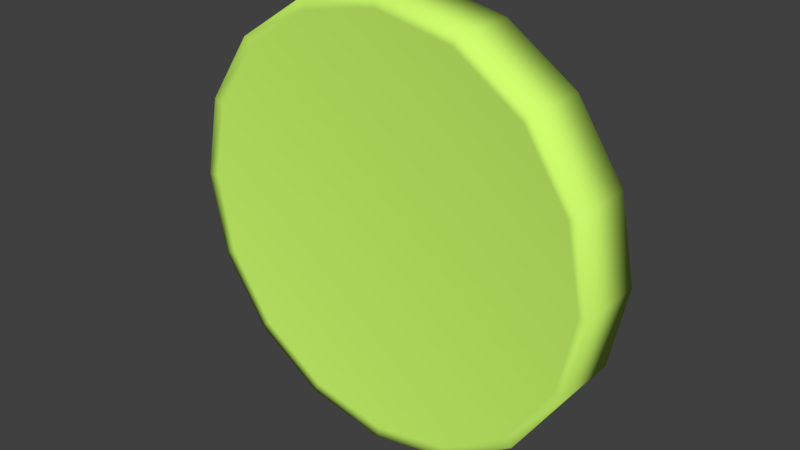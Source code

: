 # Source: Cucumber_grsh.blend  (saved by Blender 2.79.0; exported with 4.5.12 LTS)
import bpy
from mathutils import Matrix  # noqa: F401  (used for matrix-valued properties, if any)

bpy.ops.wm.read_factory_settings(use_empty=True)
scene = bpy.context.scene
scene.name = 'Scene'

# ---- collections
col_collection_1 = bpy.data.collections.new('Collection 1'); scene.collection.children.link(col_collection_1)

# ---- materials (node trees are filled in below, after node groups)
mat_cucumber = bpy.data.materials.new('Cucumber')
mat_cucumber.alpha_threshold = 0.0
mat_cucumber.roughness = 0.5

# ---- material node trees
mat_cucumber.use_nodes = True; mat_cucumber.node_tree.nodes.clear()
_N = mat_cucumber.node_tree.nodes; _L = mat_cucumber.node_tree.links
n0 = _N.new('ShaderNodeOutputMaterial'); n0.name = 'Material Output'; n0.location = (300, 300)
n1 = _N.new('ShaderNodeBsdfPrincipled'); n1.name = 'Principled BSDF'; n1.location = (10, 300)
n1.width = 150
n1.subsurface_method = 'BURLEY'
n1.inputs[0].default_value = (0.629, 0.9923, 0.1537, 1.0)
n1.inputs[2].default_value = 0.8291
n1.inputs[3].default_value = 1.45
n1.inputs[9].default_value = (1.0, 1.0, 1.0)
n1.inputs[13].default_value = 0.0
_L.new(n1.outputs[0], n0.inputs[0])
n0.is_active_output = True

# ---- world
world_world = bpy.data.worlds.new('World'); scene.world = world_world
world_world.color = (0.05088, 0.05088, 0.05088)
world_world.use_sun_shadow = False
world_world.sun_shadow_jitter_overblur = 0.0
world_world.cycles.sampling_method = 'MANUAL'

# ---- meshes
me_circle = bpy.data.meshes.new('Circle')
me_circle.from_pydata([(4.651e-09, -0.01248, 0.08), (-0.03061, -0.01248, 0.07391), (-0.05657, -0.01248, 0.05657), (-0.07391, -0.01248, 0.03061), (-0.08, -0.01248, -3.226e-09), (-0.07391, -0.01248, -0.03061), (-0.05657, -0.01248, -0.05657), (-0.03061, -0.01248, -0.07391), (-7.429e-09, -0.01248, -0.08), (0.03061, -0.01248, -0.07391), (0.05657, -0.01248, -0.05657), (0.07391, -0.01248, -0.03061), (0.08, -0.01248, 1.225e-09), (0.07391, -0.01248, 0.03061), (0.05657, -0.01248, 0.05657), (0.03061, -0.01248, 0.07391), (4.651e-09, 0.01248, 0.08), (-0.03061, 0.01248, 0.07391), (-0.05657, 0.01248, 0.05657), (-0.07391, 0.01248, 0.03061), (-0.08, 0.01248, -3.226e-09), (-0.07391, 0.01248, -0.03061), (-0.05657, 0.01248, -0.05657), (-0.03061, 0.01248, -0.07391), (-7.429e-09, 0.01248, -0.08), (0.03061, 0.01248, -0.07391), (0.05657, 0.01248, -0.05657), (0.07391, 0.01248, -0.03061), (0.08, 0.01248, 1.225e-09), (0.07391, 0.01248, 0.03061), (0.05657, 0.01248, 0.05657), (0.03061, 0.01248, 0.07391), (4.957e-09, -0.01192, 0.07637), (-0.02923, -0.01192, 0.07056), (-0.054, -0.01192, 0.054), (-0.07056, -0.01192, 0.02923), (-0.07637, -0.01192, -2.434e-09), (-0.07056, -0.01192, -0.02923), (-0.054, -0.01192, -0.054), (-0.02923, -0.01192, -0.07056), (-6.575e-09, -0.01192, -0.07637), (0.02923, -0.01192, -0.07056), (0.054, -0.01192, -0.054), (0.07056, -0.01192, -0.02923), (0.07637, -0.01192, 1.815e-09), (0.07056, -0.01192, 0.02923), (0.054, -0.01192, 0.054), (0.02923, -0.01192, 0.07056), (4.957e-09, 0.01192, 0.07637), (-0.02923, 0.01192, 0.07056), (-0.054, 0.01192, 0.054), (-0.07056, 0.01192, 0.02923), (-0.07637, 0.01192, -2.434e-09), (-0.07056, 0.01192, -0.02923), (-0.054, 0.01192, -0.054), (-0.02923, 0.01192, -0.07056), (-6.575e-09, 0.01192, -0.07637), (0.02923, 0.01192, -0.07056), (0.054, 0.01192, -0.054), (0.07056, 0.01192, -0.02923), (0.07637, 0.01192, 1.815e-09), (0.07056, 0.01192, 0.02923), (0.054, 0.01192, 0.054), (0.02923, 0.01192, 0.07056), (-1.309e-09, -0.01192, 2.709e-10), (-1.309e-09, 0.01192, 2.709e-10)], [], [(11, 10, 26, 27), (4, 3, 19, 20), (12, 11, 27, 28), (5, 4, 20, 21), (13, 12, 28, 29), (6, 5, 21, 22), (14, 13, 29, 30), (7, 6, 22, 23), (15, 14, 30, 31), (8, 7, 23, 24), (1, 0, 16, 17), (0, 15, 31, 16), (9, 8, 24, 25), (2, 1, 17, 18), (10, 9, 25, 26), (3, 2, 18, 19), (37, 38, 64), (53, 52, 65), (52, 51, 65), (61, 60, 65), (60, 59, 65), (59, 58, 65), (57, 56, 65), (51, 50, 65), (58, 57, 65), (50, 49, 65), (48, 63, 65), (49, 48, 65), (56, 55, 65), (63, 62, 65), (54, 53, 65), (45, 46, 64), (10, 42, 41, 9), (23, 55, 56, 24), (11, 43, 42, 10), (24, 56, 57, 25), (12, 44, 43, 11), (25, 57, 58, 26), (13, 45, 44, 12), (26, 58, 59, 27), (14, 46, 45, 13), (1, 33, 32, 0), (27, 59, 60, 28), (15, 47, 46, 14), (2, 34, 33, 1), (28, 60, 61, 29), (0, 32, 47, 15), (3, 35, 34, 2), (29, 61, 62, 30), (16, 48, 49, 17), (4, 36, 35, 3), (30, 62, 63, 31), (17, 49, 50, 18), (5, 37, 36, 4), (31, 63, 48, 16), (18, 50, 51, 19), (6, 38, 37, 5), (19, 51, 52, 20), (7, 39, 38, 6), (20, 52, 53, 21), (8, 40, 39, 7), (21, 53, 54, 22), (9, 41, 40, 8), (22, 54, 55, 23), (44, 45, 64), (36, 37, 64), (43, 44, 64), (35, 36, 64), (42, 43, 64), (34, 35, 64), (41, 42, 64), (33, 34, 64), (40, 41, 64), (47, 32, 64), (32, 33, 64), (39, 40, 64), (62, 61, 65), (38, 39, 64), (46, 47, 64), (55, 54, 65)])
me_circle.polygons.foreach_set('use_smooth', [True] * 80)
me_circle.materials.append(mat_cucumber)
me_circle.use_remesh_preserve_volume = False
me_circle.use_remesh_preserve_attributes = False
me_circle.use_mirror_vertex_groups = False
me_circle.update()

# ---- objects
ob_cucumber = bpy.data.objects.new('Cucumber', me_circle)

# ---- transforms, parenting, visibility, modifiers, constraints
ob_cucumber.location = (0.0, 0.0, 0.0)
ob_cucumber.lineart.crease_threshold = 0.0

# ---- collection membership
col_collection_1.objects.link(ob_cucumber)

# ---- scene / render settings (as saved in the file)
scene.frame_start = 1; scene.frame_end = 250; scene.frame_set(1)
scene.render.engine = 'CYCLES'
scene.render.resolution_percentage = 50
scene.render.dither_intensity = 0.0
scene.cycles.use_denoising = False
scene.cycles.samples = 128
scene.cycles.sampling_pattern = 'TABULATED_SOBOL'
scene.cycles.use_adaptive_sampling = False
scene.cycles.use_light_tree = False
scene.cycles.blur_glossy = 0.0
scene.cycles.sample_clamp_indirect = 0.0
scene.view_settings.view_transform = 'Standard'
bpy.context.view_layer.update()

# ---- added for rendering (the .blend has no active camera and no usable light): camera, sun
cam_auto = bpy.data.cameras.new('AutoCamera')
cam_auto.lens = 50.0
cam_auto.sensor_width = 36.0
cam_auto.clip_end = 1000.0
ob_auto_camera = bpy.data.objects.new('AutoCamera', cam_auto)
scene.collection.objects.link(ob_auto_camera)
ob_auto_camera.location = (0.210625, -0.25275, 0.1685)
ob_auto_camera.rotation_euler = (1.09748, -7.21219e-08, 0.694738)
scene.camera = ob_auto_camera
light_auto_sun = bpy.data.lights.new('AutoSun', 'SUN')
light_auto_sun.energy = 3.0
light_auto_sun.angle = 0.0523599
ob_auto_sun = bpy.data.objects.new('AutoSun', light_auto_sun)
scene.collection.objects.link(ob_auto_sun)
ob_auto_sun.rotation_euler = (0.872665, 0.174533, 0.523599)
bpy.context.view_layer.update()
